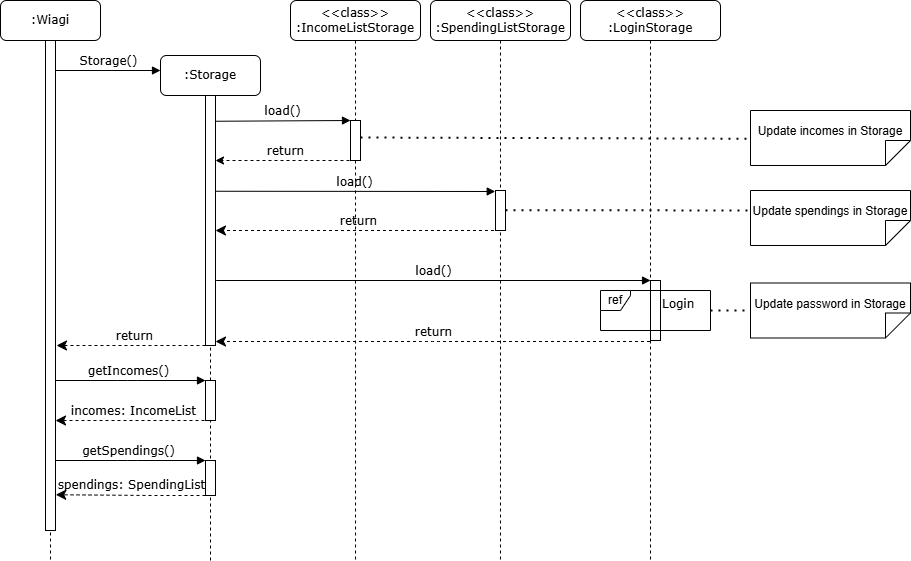

The diagram above was exported from draw.io. Its source (the exported page's mxGraphModel, read from the mxfile embedded in the PNG):
<mxGraphModel dx="1221" dy="725" grid="1" gridSize="10" guides="1" tooltips="1" connect="1" arrows="1" fold="1" page="1" pageScale="1" pageWidth="1100" pageHeight="850" background="none" math="0" shadow="0">
  <root>
    <mxCell id="0" />
    <mxCell id="1" parent="0" />
    <mxCell id="7baba1c4bc27f4b0-2" value=":Storage" style="shape=umlLifeline;perimeter=lifelinePerimeter;whiteSpace=wrap;html=1;container=1;collapsible=0;recursiveResize=0;outlineConnect=0;rounded=1;shadow=0;comic=0;labelBackgroundColor=none;strokeWidth=1;fontFamily=Verdana;fontSize=12;align=center;" parent="1" vertex="1">
      <mxGeometry x="260" y="135" width="100" height="505" as="geometry" />
    </mxCell>
    <mxCell id="7baba1c4bc27f4b0-10" value="" style="html=1;points=[];perimeter=orthogonalPerimeter;rounded=0;shadow=0;comic=0;labelBackgroundColor=none;strokeWidth=1;fontFamily=Verdana;fontSize=12;align=center;" parent="7baba1c4bc27f4b0-2" vertex="1">
      <mxGeometry x="45" y="40" width="10" height="250" as="geometry" />
    </mxCell>
    <mxCell id="PVHJ7KxA7nmS4XBwmIQY-6" value="" style="html=1;points=[];perimeter=orthogonalPerimeter;rounded=0;shadow=0;comic=0;labelBackgroundColor=none;strokeWidth=1;fontFamily=Verdana;fontSize=12;align=center;" parent="7baba1c4bc27f4b0-2" vertex="1">
      <mxGeometry x="45" y="325" width="10" height="40" as="geometry" />
    </mxCell>
    <mxCell id="PVHJ7KxA7nmS4XBwmIQY-8" value="incomes: IncomeList" style="html=1;verticalAlign=bottom;endArrow=classic;dashed=1;endSize=8;labelBackgroundColor=none;fontFamily=Verdana;fontSize=12;edgeStyle=elbowEdgeStyle;elbow=horizontal;endFill=1;" parent="7baba1c4bc27f4b0-2" edge="1">
      <mxGeometry relative="1" as="geometry">
        <mxPoint x="-104.97619047619048" y="365" as="targetPoint" />
        <Array as="points">
          <mxPoint x="-5" y="365" />
          <mxPoint x="25" y="365" />
        </Array>
        <mxPoint x="50" y="365" as="sourcePoint" />
      </mxGeometry>
    </mxCell>
    <mxCell id="PVHJ7KxA7nmS4XBwmIQY-9" value="" style="html=1;points=[];perimeter=orthogonalPerimeter;rounded=0;shadow=0;comic=0;labelBackgroundColor=none;strokeWidth=1;fontFamily=Verdana;fontSize=12;align=center;" parent="7baba1c4bc27f4b0-2" vertex="1">
      <mxGeometry x="45" y="405" width="10" height="35" as="geometry" />
    </mxCell>
    <mxCell id="PVHJ7KxA7nmS4XBwmIQY-10" value="getSpendings()" style="html=1;verticalAlign=bottom;endArrow=block;labelBackgroundColor=none;fontFamily=Verdana;fontSize=12;edgeStyle=elbowEdgeStyle;elbow=vertical;" parent="7baba1c4bc27f4b0-2" edge="1">
      <mxGeometry relative="1" as="geometry">
        <mxPoint x="-110.5" y="405" as="sourcePoint" />
        <mxPoint x="45" y="405" as="targetPoint" />
      </mxGeometry>
    </mxCell>
    <mxCell id="PVHJ7KxA7nmS4XBwmIQY-7" value="getIncomes()" style="html=1;verticalAlign=bottom;endArrow=block;labelBackgroundColor=none;fontFamily=Verdana;fontSize=12;edgeStyle=elbowEdgeStyle;elbow=vertical;" parent="7baba1c4bc27f4b0-2" edge="1">
      <mxGeometry relative="1" as="geometry">
        <mxPoint x="-110.5" y="325" as="sourcePoint" />
        <mxPoint x="45" y="325" as="targetPoint" />
      </mxGeometry>
    </mxCell>
    <mxCell id="PVHJ7KxA7nmS4XBwmIQY-24" value="return" style="html=1;verticalAlign=bottom;endArrow=classic;dashed=1;labelBackgroundColor=none;fontFamily=Verdana;fontSize=12;edgeStyle=elbowEdgeStyle;elbow=vertical;endFill=1;" parent="7baba1c4bc27f4b0-2" edge="1">
      <mxGeometry relative="1" as="geometry">
        <mxPoint x="55" y="105" as="targetPoint" />
        <Array as="points">
          <mxPoint x="140" y="105" />
          <mxPoint x="170" y="105" />
        </Array>
        <mxPoint x="195" y="105" as="sourcePoint" />
      </mxGeometry>
    </mxCell>
    <mxCell id="PVHJ7KxA7nmS4XBwmIQY-25" value="return" style="html=1;verticalAlign=bottom;endArrow=classic;dashed=1;endSize=8;labelBackgroundColor=none;fontFamily=Verdana;fontSize=12;edgeStyle=elbowEdgeStyle;elbow=vertical;endFill=1;" parent="7baba1c4bc27f4b0-2" source="PVHJ7KxA7nmS4XBwmIQY-17" edge="1">
      <mxGeometry relative="1" as="geometry">
        <mxPoint x="55" y="175" as="targetPoint" />
        <Array as="points">
          <mxPoint x="130" y="175" />
          <mxPoint x="160" y="175" />
        </Array>
        <mxPoint x="185" y="175" as="sourcePoint" />
      </mxGeometry>
    </mxCell>
    <mxCell id="PVHJ7KxA7nmS4XBwmIQY-29" value="return" style="html=1;verticalAlign=bottom;endArrow=classic;dashed=1;endSize=8;labelBackgroundColor=none;fontFamily=Verdana;fontSize=12;edgeStyle=elbowEdgeStyle;elbow=vertical;endFill=1;" parent="7baba1c4bc27f4b0-2" edge="1">
      <mxGeometry relative="1" as="geometry">
        <mxPoint x="55" y="286" as="targetPoint" />
        <Array as="points">
          <mxPoint x="270.5" y="286" />
          <mxPoint x="300.5" y="286" />
        </Array>
        <mxPoint x="489.5" y="286" as="sourcePoint" />
      </mxGeometry>
    </mxCell>
    <mxCell id="7baba1c4bc27f4b0-3" value="&amp;lt;&amp;lt;class&amp;gt;&amp;gt;&lt;br&gt;:IncomeListStorage" style="shape=umlLifeline;perimeter=lifelinePerimeter;whiteSpace=wrap;html=1;container=1;collapsible=0;recursiveResize=0;outlineConnect=0;rounded=1;shadow=0;comic=0;labelBackgroundColor=none;strokeWidth=1;fontFamily=Verdana;fontSize=12;align=center;" parent="1" vertex="1">
      <mxGeometry x="390" y="80" width="130" height="560" as="geometry" />
    </mxCell>
    <mxCell id="PVHJ7KxA7nmS4XBwmIQY-16" value="" style="html=1;points=[];perimeter=orthogonalPerimeter;rounded=0;shadow=0;comic=0;labelBackgroundColor=none;strokeWidth=1;fontFamily=Verdana;fontSize=12;align=center;" parent="7baba1c4bc27f4b0-3" vertex="1">
      <mxGeometry x="60" y="120" width="10" height="40" as="geometry" />
    </mxCell>
    <mxCell id="PVHJ7KxA7nmS4XBwmIQY-15" value="load()" style="html=1;verticalAlign=bottom;endArrow=block;labelBackgroundColor=none;fontFamily=Verdana;fontSize=12;edgeStyle=elbowEdgeStyle;elbow=vertical;exitX=1.02;exitY=0.103;exitDx=0;exitDy=0;exitPerimeter=0;" parent="7baba1c4bc27f4b0-3" source="7baba1c4bc27f4b0-10" edge="1">
      <mxGeometry relative="1" as="geometry">
        <mxPoint x="-70" y="120" as="sourcePoint" />
        <mxPoint x="60" y="120" as="targetPoint" />
        <Array as="points" />
      </mxGeometry>
    </mxCell>
    <mxCell id="7baba1c4bc27f4b0-8" value=":Wiagi" style="shape=umlLifeline;perimeter=lifelinePerimeter;whiteSpace=wrap;html=1;container=1;collapsible=0;recursiveResize=0;outlineConnect=0;rounded=1;shadow=0;comic=0;labelBackgroundColor=none;strokeWidth=1;fontFamily=Verdana;fontSize=12;align=center;" parent="1" vertex="1">
      <mxGeometry x="100" y="80" width="100" height="560" as="geometry" />
    </mxCell>
    <mxCell id="PVHJ7KxA7nmS4XBwmIQY-11" value="spendings: SpendingList" style="html=1;verticalAlign=bottom;endArrow=classic;dashed=1;endSize=8;labelBackgroundColor=none;fontFamily=Verdana;fontSize=12;edgeStyle=elbowEdgeStyle;elbow=horizontal;entryX=1.024;entryY=0.927;entryDx=0;entryDy=0;entryPerimeter=0;endFill=1;" parent="7baba1c4bc27f4b0-8" target="PVHJ7KxA7nmS4XBwmIQY-30" edge="1">
      <mxGeometry relative="1" as="geometry">
        <mxPoint x="49.5" y="495" as="targetPoint" />
        <Array as="points">
          <mxPoint x="150" y="495" />
          <mxPoint x="180" y="495" />
        </Array>
        <mxPoint x="205" y="495" as="sourcePoint" />
      </mxGeometry>
    </mxCell>
    <mxCell id="PVHJ7KxA7nmS4XBwmIQY-30" value="" style="html=1;points=[];perimeter=orthogonalPerimeter;rounded=0;shadow=0;comic=0;labelBackgroundColor=none;strokeWidth=1;fontFamily=Verdana;fontSize=12;align=center;" parent="7baba1c4bc27f4b0-8" vertex="1">
      <mxGeometry x="45" y="40" width="10" height="490" as="geometry" />
    </mxCell>
    <mxCell id="7baba1c4bc27f4b0-11" value="Storage()" style="html=1;verticalAlign=bottom;endArrow=block;labelBackgroundColor=none;fontFamily=Verdana;fontSize=12;edgeStyle=elbowEdgeStyle;elbow=vertical;" parent="7baba1c4bc27f4b0-8" edge="1">
      <mxGeometry relative="1" as="geometry">
        <mxPoint x="55" y="70" as="sourcePoint" />
        <mxPoint x="160" y="70" as="targetPoint" />
      </mxGeometry>
    </mxCell>
    <mxCell id="PVHJ7KxA7nmS4XBwmIQY-17" value="&amp;lt;&amp;lt;class&amp;gt;&amp;gt;&lt;br&gt;:SpendingListStorage" style="shape=umlLifeline;perimeter=lifelinePerimeter;whiteSpace=wrap;html=1;container=1;collapsible=0;recursiveResize=0;outlineConnect=0;rounded=1;shadow=0;comic=0;labelBackgroundColor=none;strokeWidth=1;fontFamily=Verdana;fontSize=12;align=center;" parent="1" vertex="1">
      <mxGeometry x="530" y="80" width="140" height="560" as="geometry" />
    </mxCell>
    <mxCell id="PVHJ7KxA7nmS4XBwmIQY-19" value="" style="html=1;points=[];perimeter=orthogonalPerimeter;rounded=0;shadow=0;comic=0;labelBackgroundColor=none;strokeWidth=1;fontFamily=Verdana;fontSize=12;align=center;" parent="PVHJ7KxA7nmS4XBwmIQY-17" vertex="1">
      <mxGeometry x="65" y="190" width="10" height="40" as="geometry" />
    </mxCell>
    <mxCell id="PVHJ7KxA7nmS4XBwmIQY-21" value="&amp;lt;&amp;lt;class&amp;gt;&amp;gt;&lt;br&gt;:LoginStorage" style="shape=umlLifeline;perimeter=lifelinePerimeter;whiteSpace=wrap;html=1;container=1;collapsible=0;recursiveResize=0;outlineConnect=0;rounded=1;shadow=0;comic=0;labelBackgroundColor=none;strokeWidth=1;fontFamily=Verdana;fontSize=12;align=center;" parent="1" vertex="1">
      <mxGeometry x="680" y="80" width="140" height="560" as="geometry" />
    </mxCell>
    <mxCell id="PVHJ7KxA7nmS4XBwmIQY-22" value="" style="html=1;points=[];perimeter=orthogonalPerimeter;rounded=0;shadow=0;comic=0;labelBackgroundColor=none;strokeWidth=1;fontFamily=Verdana;fontSize=12;align=center;" parent="PVHJ7KxA7nmS4XBwmIQY-21" vertex="1">
      <mxGeometry x="70" y="280" width="10" height="60" as="geometry" />
    </mxCell>
    <mxCell id="PVHJ7KxA7nmS4XBwmIQY-27" value="ref" style="shape=umlFrame;whiteSpace=wrap;html=1;pointerEvents=0;width=30;height=20;" parent="1" vertex="1">
      <mxGeometry x="700" y="370" width="110" height="40" as="geometry" />
    </mxCell>
    <mxCell id="PVHJ7KxA7nmS4XBwmIQY-28" value="&lt;div style=&quot;text-align: center;&quot;&gt;&lt;span style=&quot;background-color: initial; text-wrap-mode: nowrap;&quot;&gt;&lt;font face=&quot;Verdana&quot;&gt;Login&lt;/font&gt;&lt;/span&gt;&lt;/div&gt;" style="text;whiteSpace=wrap;html=1;" parent="1" vertex="1">
      <mxGeometry x="760" y="370" width="70" height="20" as="geometry" />
    </mxCell>
    <mxCell id="PVHJ7KxA7nmS4XBwmIQY-18" value="load()" style="html=1;verticalAlign=bottom;endArrow=block;labelBackgroundColor=none;fontFamily=Verdana;fontSize=12;edgeStyle=elbowEdgeStyle;elbow=vertical;exitX=0.972;exitY=0.383;exitDx=0;exitDy=0;exitPerimeter=0;entryX=-0.028;entryY=0.012;entryDx=0;entryDy=0;entryPerimeter=0;" parent="1" source="7baba1c4bc27f4b0-10" target="PVHJ7KxA7nmS4XBwmIQY-19" edge="1">
      <mxGeometry relative="1" as="geometry">
        <mxPoint x="330" y="270" as="sourcePoint" />
        <mxPoint x="590" y="270" as="targetPoint" />
        <Array as="points" />
      </mxGeometry>
    </mxCell>
    <mxCell id="PVHJ7KxA7nmS4XBwmIQY-23" value="load()" style="html=1;verticalAlign=bottom;endArrow=block;labelBackgroundColor=none;fontFamily=Verdana;fontSize=12;edgeStyle=elbowEdgeStyle;elbow=vertical;exitX=1.067;exitY=0.74;exitDx=0;exitDy=0;exitPerimeter=0;entryX=0.005;entryY=0;entryDx=0;entryDy=0;entryPerimeter=0;" parent="1" source="7baba1c4bc27f4b0-10" target="PVHJ7KxA7nmS4XBwmIQY-22" edge="1">
      <mxGeometry relative="1" as="geometry">
        <mxPoint x="320" y="360" as="sourcePoint" />
        <mxPoint x="744" y="360" as="targetPoint" />
        <Array as="points">
          <mxPoint x="380.5" y="360" />
          <mxPoint x="536" y="355" />
        </Array>
      </mxGeometry>
    </mxCell>
    <mxCell id="PeQt3cziREx71TBvpHOI-4" value="&lt;div style=&quot;&quot;&gt;Update password in Storage&lt;/div&gt;" style="shape=note2;boundedLbl=1;whiteSpace=wrap;html=1;size=25;verticalAlign=bottom;align=center;flipH=0;flipV=1;" parent="1" vertex="1">
      <mxGeometry x="850" y="362.5" width="160" height="55" as="geometry" />
    </mxCell>
    <mxCell id="PeQt3cziREx71TBvpHOI-7" value="" style="endArrow=none;dashed=1;html=1;dashPattern=1 3;strokeWidth=2;rounded=0;exitX=1;exitY=0.494;exitDx=0;exitDy=0;exitPerimeter=0;" parent="1" source="PVHJ7KxA7nmS4XBwmIQY-19" edge="1">
      <mxGeometry width="50" height="50" relative="1" as="geometry">
        <mxPoint x="610" y="290" as="sourcePoint" />
        <mxPoint x="849.9999999999998" y="289.93294117647065" as="targetPoint" />
      </mxGeometry>
    </mxCell>
    <mxCell id="PeQt3cziREx71TBvpHOI-8" value="" style="endArrow=none;dashed=1;html=1;dashPattern=1 3;strokeWidth=2;rounded=0;" parent="1" target="PeQt3cziREx71TBvpHOI-4" edge="1">
      <mxGeometry width="50" height="50" relative="1" as="geometry">
        <mxPoint x="810" y="390" as="sourcePoint" />
        <mxPoint x="830" y="410" as="targetPoint" />
      </mxGeometry>
    </mxCell>
    <mxCell id="PeQt3cziREx71TBvpHOI-9" value="Update incomes in Storage" style="shape=note2;boundedLbl=1;whiteSpace=wrap;html=1;size=25;verticalAlign=bottom;align=center;flipV=1;" parent="1" vertex="1">
      <mxGeometry x="850" y="190" width="160" height="55" as="geometry" />
    </mxCell>
    <mxCell id="PeQt3cziREx71TBvpHOI-10" value="Update spendings in Storage" style="shape=note2;boundedLbl=1;whiteSpace=wrap;html=1;size=25;verticalAlign=bottom;align=center;flipV=1;" parent="1" vertex="1">
      <mxGeometry x="850" y="270" width="160" height="55" as="geometry" />
    </mxCell>
    <mxCell id="PeQt3cziREx71TBvpHOI-5" value="" style="endArrow=none;dashed=1;html=1;dashPattern=1 3;strokeWidth=2;rounded=0;entryX=0.013;entryY=0.645;entryDx=0;entryDy=0;entryPerimeter=0;" parent="1" edge="1">
      <mxGeometry width="50" height="50" relative="1" as="geometry">
        <mxPoint x="460" y="217" as="sourcePoint" />
        <mxPoint x="850.0000000000001" y="218.21500000000003" as="targetPoint" />
      </mxGeometry>
    </mxCell>
    <mxCell id="L1_Ep6wxxz3Eg0I4ZJVs-1" value="return" style="html=1;verticalAlign=bottom;endArrow=classic;dashed=1;endSize=8;labelBackgroundColor=none;fontFamily=Verdana;fontSize=12;edgeStyle=elbowEdgeStyle;elbow=vertical;endFill=1;" parent="1" edge="1">
      <mxGeometry relative="1" as="geometry">
        <mxPoint x="156.0038095238095" y="425" as="targetPoint" />
        <Array as="points">
          <mxPoint x="255.98000000000002" y="425" />
          <mxPoint x="285.98" y="425" />
        </Array>
        <mxPoint x="310.98" y="425" as="sourcePoint" />
      </mxGeometry>
    </mxCell>
  </root>
</mxGraphModel>